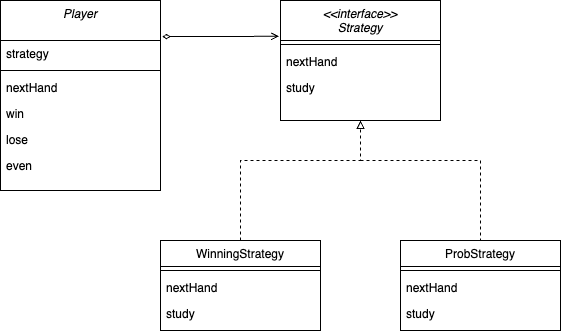

The diagram above was exported from draw.io. Its source (the exported page's mxGraphModel, read from the mxfile embedded in the PNG):
<mxGraphModel dx="617" dy="1322" grid="1" gridSize="10" guides="1" tooltips="1" connect="1" arrows="1" fold="1" page="1" pageScale="1" pageWidth="827" pageHeight="1169" math="0" shadow="0">
  <root>
    <mxCell id="WIyWlLk6GJQsqaUBKTNV-0" />
    <mxCell id="WIyWlLk6GJQsqaUBKTNV-1" parent="WIyWlLk6GJQsqaUBKTNV-0" />
    <mxCell id="zkfFHV4jXpPFQw0GAbJ--0" value="&lt;&lt;interface&gt;&gt;&#10;Strategy" style="swimlane;fontStyle=2;align=center;verticalAlign=top;childLayout=stackLayout;horizontal=1;startSize=40;horizontalStack=0;resizeParent=1;resizeLast=0;collapsible=1;marginBottom=0;rounded=0;shadow=0;strokeWidth=1;" parent="WIyWlLk6GJQsqaUBKTNV-1" vertex="1">
      <mxGeometry x="360" y="120" width="160" height="120" as="geometry">
        <mxRectangle x="230" y="140" width="160" height="26" as="alternateBounds" />
      </mxGeometry>
    </mxCell>
    <mxCell id="zkfFHV4jXpPFQw0GAbJ--4" value="" style="line;html=1;strokeWidth=1;align=left;verticalAlign=middle;spacingTop=-1;spacingLeft=3;spacingRight=3;rotatable=0;labelPosition=right;points=[];portConstraint=eastwest;" parent="zkfFHV4jXpPFQw0GAbJ--0" vertex="1">
      <mxGeometry y="40" width="160" height="8" as="geometry" />
    </mxCell>
    <mxCell id="zkfFHV4jXpPFQw0GAbJ--5" value="nextHand" style="text;align=left;verticalAlign=top;spacingLeft=4;spacingRight=4;overflow=hidden;rotatable=0;points=[[0,0.5],[1,0.5]];portConstraint=eastwest;" parent="zkfFHV4jXpPFQw0GAbJ--0" vertex="1">
      <mxGeometry y="48" width="160" height="26" as="geometry" />
    </mxCell>
    <mxCell id="_3Y6zgevVO0YZUaALh7c-0" value="study" style="text;align=left;verticalAlign=top;spacingLeft=4;spacingRight=4;overflow=hidden;rotatable=0;points=[[0,0.5],[1,0.5]];portConstraint=eastwest;" vertex="1" parent="zkfFHV4jXpPFQw0GAbJ--0">
      <mxGeometry y="74" width="160" height="26" as="geometry" />
    </mxCell>
    <mxCell id="zkfFHV4jXpPFQw0GAbJ--6" value="WinningStrategy" style="swimlane;fontStyle=0;align=center;verticalAlign=top;childLayout=stackLayout;horizontal=1;startSize=26;horizontalStack=0;resizeParent=1;resizeLast=0;collapsible=1;marginBottom=0;rounded=0;shadow=0;strokeWidth=1;" parent="WIyWlLk6GJQsqaUBKTNV-1" vertex="1">
      <mxGeometry x="240" y="360" width="160" height="90" as="geometry">
        <mxRectangle x="130" y="380" width="160" height="26" as="alternateBounds" />
      </mxGeometry>
    </mxCell>
    <mxCell id="zkfFHV4jXpPFQw0GAbJ--9" value="" style="line;html=1;strokeWidth=1;align=left;verticalAlign=middle;spacingTop=-1;spacingLeft=3;spacingRight=3;rotatable=0;labelPosition=right;points=[];portConstraint=eastwest;" parent="zkfFHV4jXpPFQw0GAbJ--6" vertex="1">
      <mxGeometry y="26" width="160" height="8" as="geometry" />
    </mxCell>
    <mxCell id="zkfFHV4jXpPFQw0GAbJ--11" value="nextHand" style="text;align=left;verticalAlign=top;spacingLeft=4;spacingRight=4;overflow=hidden;rotatable=0;points=[[0,0.5],[1,0.5]];portConstraint=eastwest;" parent="zkfFHV4jXpPFQw0GAbJ--6" vertex="1">
      <mxGeometry y="34" width="160" height="26" as="geometry" />
    </mxCell>
    <mxCell id="_3Y6zgevVO0YZUaALh7c-6" value="study" style="text;align=left;verticalAlign=top;spacingLeft=4;spacingRight=4;overflow=hidden;rotatable=0;points=[[0,0.5],[1,0.5]];portConstraint=eastwest;" vertex="1" parent="zkfFHV4jXpPFQw0GAbJ--6">
      <mxGeometry y="60" width="160" height="26" as="geometry" />
    </mxCell>
    <mxCell id="zkfFHV4jXpPFQw0GAbJ--13" value="ProbStrategy" style="swimlane;fontStyle=0;align=center;verticalAlign=top;childLayout=stackLayout;horizontal=1;startSize=26;horizontalStack=0;resizeParent=1;resizeLast=0;collapsible=1;marginBottom=0;rounded=0;shadow=0;strokeWidth=1;" parent="WIyWlLk6GJQsqaUBKTNV-1" vertex="1">
      <mxGeometry x="480" y="360" width="160" height="90" as="geometry">
        <mxRectangle x="340" y="380" width="170" height="26" as="alternateBounds" />
      </mxGeometry>
    </mxCell>
    <mxCell id="zkfFHV4jXpPFQw0GAbJ--15" value="" style="line;html=1;strokeWidth=1;align=left;verticalAlign=middle;spacingTop=-1;spacingLeft=3;spacingRight=3;rotatable=0;labelPosition=right;points=[];portConstraint=eastwest;" parent="zkfFHV4jXpPFQw0GAbJ--13" vertex="1">
      <mxGeometry y="26" width="160" height="8" as="geometry" />
    </mxCell>
    <mxCell id="_3Y6zgevVO0YZUaALh7c-7" value="nextHand" style="text;align=left;verticalAlign=top;spacingLeft=4;spacingRight=4;overflow=hidden;rotatable=0;points=[[0,0.5],[1,0.5]];portConstraint=eastwest;" vertex="1" parent="zkfFHV4jXpPFQw0GAbJ--13">
      <mxGeometry y="34" width="160" height="26" as="geometry" />
    </mxCell>
    <mxCell id="_3Y6zgevVO0YZUaALh7c-8" value="study" style="text;align=left;verticalAlign=top;spacingLeft=4;spacingRight=4;overflow=hidden;rotatable=0;points=[[0,0.5],[1,0.5]];portConstraint=eastwest;" vertex="1" parent="zkfFHV4jXpPFQw0GAbJ--13">
      <mxGeometry y="60" width="160" height="20" as="geometry" />
    </mxCell>
    <mxCell id="_3Y6zgevVO0YZUaALh7c-5" value="" style="endArrow=block;dashed=1;html=1;rounded=0;entryX=0.5;entryY=1;entryDx=0;entryDy=0;exitX=0.5;exitY=0;exitDx=0;exitDy=0;endFill=0;" edge="1" parent="WIyWlLk6GJQsqaUBKTNV-1" source="zkfFHV4jXpPFQw0GAbJ--6" target="zkfFHV4jXpPFQw0GAbJ--0">
      <mxGeometry width="50" height="50" relative="1" as="geometry">
        <mxPoint x="260" y="440" as="sourcePoint" />
        <mxPoint x="310" y="390" as="targetPoint" />
        <Array as="points">
          <mxPoint x="320" y="280" />
          <mxPoint x="430" y="280" />
          <mxPoint x="440" y="280" />
        </Array>
      </mxGeometry>
    </mxCell>
    <mxCell id="_3Y6zgevVO0YZUaALh7c-9" value="Player" style="swimlane;fontStyle=2;align=center;verticalAlign=top;childLayout=stackLayout;horizontal=1;startSize=40;horizontalStack=0;resizeParent=1;resizeLast=0;collapsible=1;marginBottom=0;rounded=0;shadow=0;strokeWidth=1;" vertex="1" parent="WIyWlLk6GJQsqaUBKTNV-1">
      <mxGeometry x="80" y="120" width="160" height="190" as="geometry">
        <mxRectangle x="230" y="140" width="160" height="26" as="alternateBounds" />
      </mxGeometry>
    </mxCell>
    <mxCell id="_3Y6zgevVO0YZUaALh7c-11" value="strategy" style="text;align=left;verticalAlign=top;spacingLeft=4;spacingRight=4;overflow=hidden;rotatable=0;points=[[0,0.5],[1,0.5]];portConstraint=eastwest;" vertex="1" parent="_3Y6zgevVO0YZUaALh7c-9">
      <mxGeometry y="40" width="160" height="26" as="geometry" />
    </mxCell>
    <mxCell id="_3Y6zgevVO0YZUaALh7c-10" value="" style="line;html=1;strokeWidth=1;align=left;verticalAlign=middle;spacingTop=-1;spacingLeft=3;spacingRight=3;rotatable=0;labelPosition=right;points=[];portConstraint=eastwest;" vertex="1" parent="_3Y6zgevVO0YZUaALh7c-9">
      <mxGeometry y="66" width="160" height="8" as="geometry" />
    </mxCell>
    <mxCell id="_3Y6zgevVO0YZUaALh7c-12" value="nextHand" style="text;align=left;verticalAlign=top;spacingLeft=4;spacingRight=4;overflow=hidden;rotatable=0;points=[[0,0.5],[1,0.5]];portConstraint=eastwest;" vertex="1" parent="_3Y6zgevVO0YZUaALh7c-9">
      <mxGeometry y="74" width="160" height="26" as="geometry" />
    </mxCell>
    <mxCell id="_3Y6zgevVO0YZUaALh7c-13" value="win" style="text;align=left;verticalAlign=top;spacingLeft=4;spacingRight=4;overflow=hidden;rotatable=0;points=[[0,0.5],[1,0.5]];portConstraint=eastwest;" vertex="1" parent="_3Y6zgevVO0YZUaALh7c-9">
      <mxGeometry y="100" width="160" height="26" as="geometry" />
    </mxCell>
    <mxCell id="_3Y6zgevVO0YZUaALh7c-14" value="lose" style="text;align=left;verticalAlign=top;spacingLeft=4;spacingRight=4;overflow=hidden;rotatable=0;points=[[0,0.5],[1,0.5]];portConstraint=eastwest;" vertex="1" parent="_3Y6zgevVO0YZUaALh7c-9">
      <mxGeometry y="126" width="160" height="26" as="geometry" />
    </mxCell>
    <mxCell id="_3Y6zgevVO0YZUaALh7c-15" value="even" style="text;align=left;verticalAlign=top;spacingLeft=4;spacingRight=4;overflow=hidden;rotatable=0;points=[[0,0.5],[1,0.5]];portConstraint=eastwest;" vertex="1" parent="_3Y6zgevVO0YZUaALh7c-9">
      <mxGeometry y="152" width="160" height="26" as="geometry" />
    </mxCell>
    <mxCell id="_3Y6zgevVO0YZUaALh7c-17" value="" style="endArrow=open;html=1;rounded=0;endFill=0;startArrow=diamondThin;startFill=0;exitX=1.01;exitY=0.106;exitDx=0;exitDy=0;exitPerimeter=0;entryX=-0.008;entryY=0.165;entryDx=0;entryDy=0;entryPerimeter=0;" edge="1" parent="WIyWlLk6GJQsqaUBKTNV-1">
      <mxGeometry width="50" height="50" relative="1" as="geometry">
        <mxPoint x="241.60000000000002" y="156.13999999999987" as="sourcePoint" />
        <mxPoint x="358.7199999999999" y="155.79999999999995" as="targetPoint" />
      </mxGeometry>
    </mxCell>
    <mxCell id="_3Y6zgevVO0YZUaALh7c-19" value="" style="endArrow=none;dashed=1;html=1;rounded=0;strokeWidth=1;entryX=0.5;entryY=0;entryDx=0;entryDy=0;" edge="1" parent="WIyWlLk6GJQsqaUBKTNV-1" target="zkfFHV4jXpPFQw0GAbJ--13">
      <mxGeometry width="50" height="50" relative="1" as="geometry">
        <mxPoint x="440" y="280" as="sourcePoint" />
        <mxPoint x="560" y="280" as="targetPoint" />
        <Array as="points">
          <mxPoint x="560" y="280" />
        </Array>
      </mxGeometry>
    </mxCell>
  </root>
</mxGraphModel>